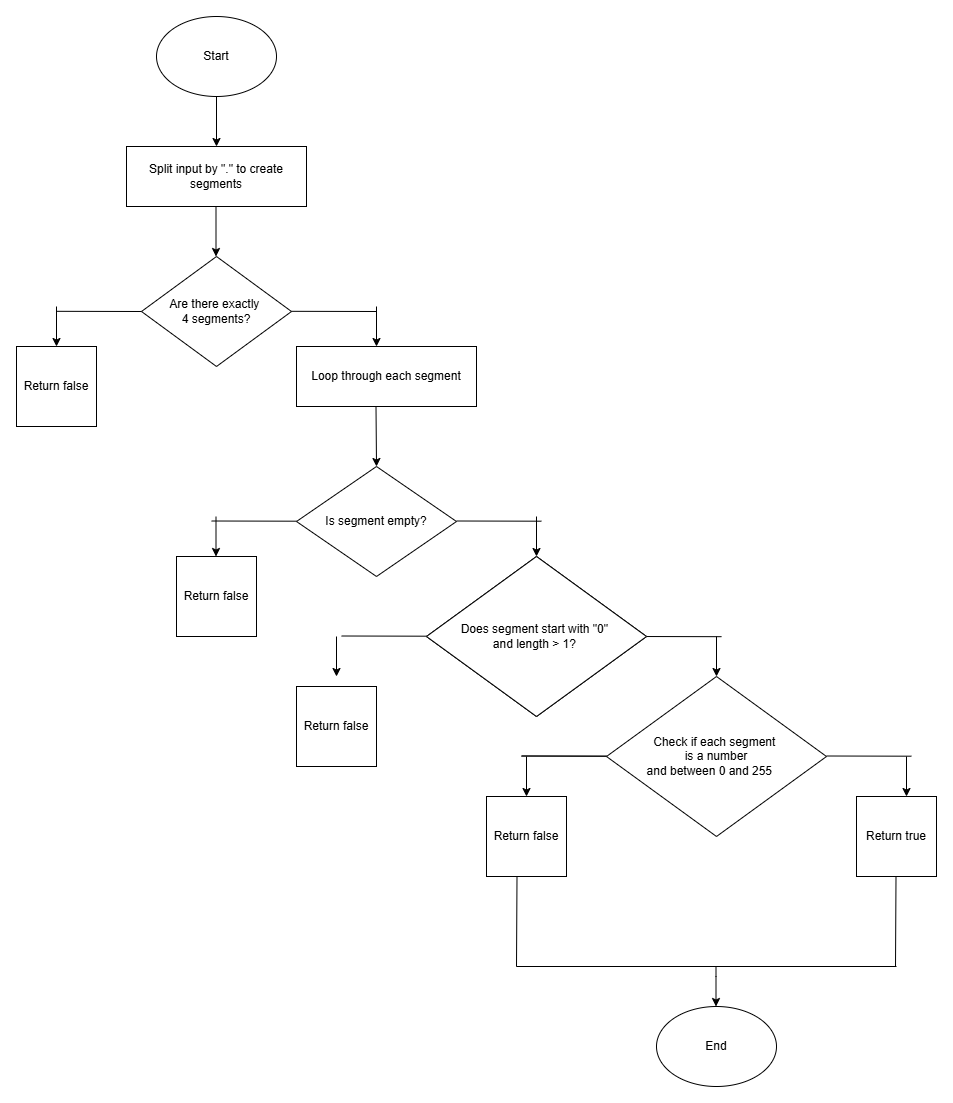

The diagram above was exported from draw.io. Its source (the exported page's mxGraphModel, read from the mxfile embedded in the PNG):
<mxGraphModel dx="948" dy="605" grid="1" gridSize="10" guides="1" tooltips="1" connect="1" arrows="1" fold="1" page="1" pageScale="1" pageWidth="850" pageHeight="1100" math="0" shadow="0">
  <root>
    <mxCell id="0" />
    <mxCell id="1" parent="0" />
    <mxCell id="4bdIgMuV8lyTKL5qyUTy-1" value="Start" style="ellipse;whiteSpace=wrap;html=1;" parent="1" vertex="1">
      <mxGeometry x="350" y="30" width="120" height="80" as="geometry" />
    </mxCell>
    <mxCell id="4bdIgMuV8lyTKL5qyUTy-2" value="End" style="ellipse;whiteSpace=wrap;html=1;" parent="1" vertex="1">
      <mxGeometry x="850" y="1020" width="120" height="80" as="geometry" />
    </mxCell>
    <mxCell id="4bdIgMuV8lyTKL5qyUTy-3" value="Are there exactly&amp;nbsp;&lt;div&gt;4 segments?&lt;/div&gt;" style="rhombus;whiteSpace=wrap;html=1;" parent="1" vertex="1">
      <mxGeometry x="335" y="270" width="150" height="110" as="geometry" />
    </mxCell>
    <mxCell id="4bdIgMuV8lyTKL5qyUTy-4" value="" style="endArrow=classic;html=1;rounded=0;exitX=0.5;exitY=1;exitDx=0;exitDy=0;" parent="1" source="4bdIgMuV8lyTKL5qyUTy-1" edge="1">
      <mxGeometry width="50" height="50" relative="1" as="geometry">
        <mxPoint x="400" y="340" as="sourcePoint" />
        <mxPoint x="410" y="160" as="targetPoint" />
      </mxGeometry>
    </mxCell>
    <mxCell id="4bdIgMuV8lyTKL5qyUTy-6" value="" style="endArrow=none;html=1;rounded=0;" parent="1" edge="1">
      <mxGeometry width="50" height="50" relative="1" as="geometry">
        <mxPoint x="485.0011111111111" y="324.8148148148148" as="sourcePoint" />
        <mxPoint x="570" y="325" as="targetPoint" />
      </mxGeometry>
    </mxCell>
    <mxCell id="4bdIgMuV8lyTKL5qyUTy-7" value="" style="endArrow=none;html=1;rounded=0;" parent="1" edge="1">
      <mxGeometry width="50" height="50" relative="1" as="geometry">
        <mxPoint x="250.00111111111107" y="324.8148148148148" as="sourcePoint" />
        <mxPoint x="335" y="325" as="targetPoint" />
      </mxGeometry>
    </mxCell>
    <mxCell id="4bdIgMuV8lyTKL5qyUTy-8" value="" style="endArrow=classic;html=1;rounded=0;" parent="1" edge="1">
      <mxGeometry width="50" height="50" relative="1" as="geometry">
        <mxPoint x="250" y="320" as="sourcePoint" />
        <mxPoint x="250" y="360" as="targetPoint" />
      </mxGeometry>
    </mxCell>
    <mxCell id="4bdIgMuV8lyTKL5qyUTy-9" value="" style="endArrow=classic;html=1;rounded=0;" parent="1" edge="1">
      <mxGeometry width="50" height="50" relative="1" as="geometry">
        <mxPoint x="570" y="320" as="sourcePoint" />
        <mxPoint x="570" y="360" as="targetPoint" />
      </mxGeometry>
    </mxCell>
    <mxCell id="4bdIgMuV8lyTKL5qyUTy-10" value="Return false" style="whiteSpace=wrap;html=1;aspect=fixed;" parent="1" vertex="1">
      <mxGeometry x="210" y="360" width="80" height="80" as="geometry" />
    </mxCell>
    <mxCell id="4bdIgMuV8lyTKL5qyUTy-11" value="Is segment empty?" style="rhombus;whiteSpace=wrap;html=1;" parent="1" vertex="1">
      <mxGeometry x="490" y="480" width="160" height="110" as="geometry" />
    </mxCell>
    <mxCell id="4bdIgMuV8lyTKL5qyUTy-12" value="" style="endArrow=none;html=1;rounded=0;" parent="1" edge="1">
      <mxGeometry width="50" height="50" relative="1" as="geometry">
        <mxPoint x="650.0011111111111" y="534.5048148148148" as="sourcePoint" />
        <mxPoint x="735" y="534.69" as="targetPoint" />
      </mxGeometry>
    </mxCell>
    <mxCell id="4bdIgMuV8lyTKL5qyUTy-13" value="" style="endArrow=none;html=1;rounded=0;" parent="1" edge="1">
      <mxGeometry width="50" height="50" relative="1" as="geometry">
        <mxPoint x="405.0011111111111" y="534.5048148148148" as="sourcePoint" />
        <mxPoint x="490" y="534.69" as="targetPoint" />
      </mxGeometry>
    </mxCell>
    <mxCell id="4bdIgMuV8lyTKL5qyUTy-14" value="" style="endArrow=classic;html=1;rounded=0;" parent="1" edge="1">
      <mxGeometry width="50" height="50" relative="1" as="geometry">
        <mxPoint x="409.5" y="530" as="sourcePoint" />
        <mxPoint x="409.5" y="570" as="targetPoint" />
      </mxGeometry>
    </mxCell>
    <mxCell id="4bdIgMuV8lyTKL5qyUTy-15" value="" style="endArrow=classic;html=1;rounded=0;" parent="1" edge="1">
      <mxGeometry width="50" height="50" relative="1" as="geometry">
        <mxPoint x="730" y="530" as="sourcePoint" />
        <mxPoint x="730" y="570" as="targetPoint" />
      </mxGeometry>
    </mxCell>
    <mxCell id="4bdIgMuV8lyTKL5qyUTy-16" value="Return false" style="whiteSpace=wrap;html=1;aspect=fixed;" parent="1" vertex="1">
      <mxGeometry x="370" y="570" width="80" height="80" as="geometry" />
    </mxCell>
    <mxCell id="4bdIgMuV8lyTKL5qyUTy-17" value="&lt;div&gt;&lt;span style=&quot;background-color: transparent;&quot;&gt;Does any part start with &quot;0&quot;&amp;nbsp;&lt;/span&gt;&lt;/div&gt;&lt;div&gt;&lt;span style=&quot;background-color: transparent;&quot;&gt;except if it's just &quot;0&quot;?&lt;/span&gt;&lt;span style=&quot;background-color: transparent; color: light-dark(rgb(0, 0, 0), rgb(255, 255, 255));&quot;&gt;&amp;nbsp;&lt;/span&gt;&lt;/div&gt;" style="rhombus;whiteSpace=wrap;html=1;" parent="1" vertex="1">
      <mxGeometry x="620" y="570" width="220" height="160" as="geometry" />
    </mxCell>
    <mxCell id="4bdIgMuV8lyTKL5qyUTy-19" style="edgeStyle=orthogonalEdgeStyle;rounded=0;orthogonalLoop=1;jettySize=auto;html=1;exitX=0.5;exitY=1;exitDx=0;exitDy=0;" parent="1" source="4bdIgMuV8lyTKL5qyUTy-17" target="4bdIgMuV8lyTKL5qyUTy-17" edge="1">
      <mxGeometry relative="1" as="geometry" />
    </mxCell>
    <mxCell id="4bdIgMuV8lyTKL5qyUTy-20" value="" style="endArrow=none;html=1;rounded=0;" parent="1" edge="1">
      <mxGeometry width="50" height="50" relative="1" as="geometry">
        <mxPoint x="830" y="650" as="sourcePoint" />
        <mxPoint x="914.9988888888889" y="650.1851851851852" as="targetPoint" />
      </mxGeometry>
    </mxCell>
    <mxCell id="4bdIgMuV8lyTKL5qyUTy-21" value="" style="endArrow=none;html=1;rounded=0;" parent="1" edge="1">
      <mxGeometry width="50" height="50" relative="1" as="geometry">
        <mxPoint x="535" y="649.5" as="sourcePoint" />
        <mxPoint x="619.9988888888889" y="649.6851851851852" as="targetPoint" />
      </mxGeometry>
    </mxCell>
    <mxCell id="4bdIgMuV8lyTKL5qyUTy-26" value="" style="endArrow=classic;html=1;rounded=0;" parent="1" edge="1">
      <mxGeometry width="50" height="50" relative="1" as="geometry">
        <mxPoint x="530" y="650" as="sourcePoint" />
        <mxPoint x="530" y="690" as="targetPoint" />
      </mxGeometry>
    </mxCell>
    <mxCell id="4bdIgMuV8lyTKL5qyUTy-27" value="" style="endArrow=classic;html=1;rounded=0;" parent="1" edge="1">
      <mxGeometry width="50" height="50" relative="1" as="geometry">
        <mxPoint x="910" y="650" as="sourcePoint" />
        <mxPoint x="910" y="690" as="targetPoint" />
      </mxGeometry>
    </mxCell>
    <mxCell id="4bdIgMuV8lyTKL5qyUTy-28" value="Return false" style="whiteSpace=wrap;html=1;aspect=fixed;" parent="1" vertex="1">
      <mxGeometry x="490" y="700" width="80" height="80" as="geometry" />
    </mxCell>
    <mxCell id="4bdIgMuV8lyTKL5qyUTy-29" value="&lt;div&gt;&lt;span style=&quot;background-color: transparent;&quot;&gt;Does segment start with &quot;0&quot;&amp;nbsp;&lt;/span&gt;&lt;/div&gt;&lt;div&gt;&lt;span style=&quot;background-color: transparent;&quot;&gt;and length &amp;gt; 1?&lt;/span&gt;&lt;span style=&quot;background-color: transparent; color: light-dark(rgb(0, 0, 0), rgb(255, 255, 255));&quot;&gt;&amp;nbsp;&lt;/span&gt;&lt;/div&gt;" style="rhombus;whiteSpace=wrap;html=1;" parent="1" vertex="1">
      <mxGeometry x="620" y="570" width="220" height="160" as="geometry" />
    </mxCell>
    <mxCell id="4bdIgMuV8lyTKL5qyUTy-30" value="Check if each segment&amp;nbsp;&lt;div&gt;i&lt;span style=&quot;background-color: transparent; color: light-dark(rgb(0, 0, 0), rgb(255, 255, 255));&quot;&gt;s a number&lt;/span&gt;&lt;/div&gt;&lt;div&gt;&lt;span style=&quot;background-color: transparent; color: light-dark(rgb(0, 0, 0), rgb(255, 255, 255));&quot;&gt;&amp;nbsp;and between 0 and 255&amp;nbsp; &amp;nbsp; &amp;nbsp;&lt;/span&gt;&lt;/div&gt;" style="rhombus;whiteSpace=wrap;html=1;" parent="1" vertex="1">
      <mxGeometry x="800" y="690" width="220" height="160" as="geometry" />
    </mxCell>
    <mxCell id="4bdIgMuV8lyTKL5qyUTy-31" value="" style="endArrow=none;html=1;rounded=0;" parent="1" edge="1">
      <mxGeometry width="50" height="50" relative="1" as="geometry">
        <mxPoint x="715" y="769.5" as="sourcePoint" />
        <mxPoint x="799.9988888888889" y="769.6851851851852" as="targetPoint" />
      </mxGeometry>
    </mxCell>
    <mxCell id="4bdIgMuV8lyTKL5qyUTy-32" value="" style="endArrow=none;html=1;rounded=0;" parent="1" edge="1">
      <mxGeometry width="50" height="50" relative="1" as="geometry">
        <mxPoint x="1020" y="769.5" as="sourcePoint" />
        <mxPoint x="1104.9988888888888" y="769.6851851851852" as="targetPoint" />
      </mxGeometry>
    </mxCell>
    <mxCell id="4bdIgMuV8lyTKL5qyUTy-33" value="" style="endArrow=classic;html=1;rounded=0;" parent="1" edge="1">
      <mxGeometry width="50" height="50" relative="1" as="geometry">
        <mxPoint x="720" y="770" as="sourcePoint" />
        <mxPoint x="720" y="810" as="targetPoint" />
      </mxGeometry>
    </mxCell>
    <mxCell id="4bdIgMuV8lyTKL5qyUTy-34" value="Return false" style="whiteSpace=wrap;html=1;aspect=fixed;" parent="1" vertex="1">
      <mxGeometry x="680" y="810" width="80" height="80" as="geometry" />
    </mxCell>
    <mxCell id="4bdIgMuV8lyTKL5qyUTy-35" value="" style="endArrow=classic;html=1;rounded=0;" parent="1" edge="1">
      <mxGeometry width="50" height="50" relative="1" as="geometry">
        <mxPoint x="1100" y="770" as="sourcePoint" />
        <mxPoint x="1100" y="810" as="targetPoint" />
      </mxGeometry>
    </mxCell>
    <mxCell id="4bdIgMuV8lyTKL5qyUTy-37" value="Return true" style="whiteSpace=wrap;html=1;aspect=fixed;" parent="1" vertex="1">
      <mxGeometry x="1050" y="810" width="80" height="80" as="geometry" />
    </mxCell>
    <mxCell id="4bdIgMuV8lyTKL5qyUTy-38" value="" style="endArrow=none;html=1;rounded=0;" parent="1" edge="1">
      <mxGeometry width="50" height="50" relative="1" as="geometry">
        <mxPoint x="710" y="980" as="sourcePoint" />
        <mxPoint x="1090" y="980" as="targetPoint" />
      </mxGeometry>
    </mxCell>
    <mxCell id="4bdIgMuV8lyTKL5qyUTy-39" value="" style="endArrow=none;html=1;rounded=0;" parent="1" edge="1">
      <mxGeometry width="50" height="50" relative="1" as="geometry">
        <mxPoint x="715" y="769.5" as="sourcePoint" />
        <mxPoint x="799.9988888888889" y="769.6851851851852" as="targetPoint" />
      </mxGeometry>
    </mxCell>
    <mxCell id="4bdIgMuV8lyTKL5qyUTy-40" value="" style="endArrow=none;html=1;rounded=0;" parent="1" edge="1">
      <mxGeometry width="50" height="50" relative="1" as="geometry">
        <mxPoint x="1089.5" y="889.91" as="sourcePoint" />
        <mxPoint x="1089" y="980" as="targetPoint" />
      </mxGeometry>
    </mxCell>
    <mxCell id="4bdIgMuV8lyTKL5qyUTy-41" value="" style="endArrow=none;html=1;rounded=0;" parent="1" edge="1">
      <mxGeometry width="50" height="50" relative="1" as="geometry">
        <mxPoint x="710.5" y="890" as="sourcePoint" />
        <mxPoint x="710" y="980.09" as="targetPoint" />
      </mxGeometry>
    </mxCell>
    <mxCell id="4bdIgMuV8lyTKL5qyUTy-42" value="" style="endArrow=classic;html=1;rounded=0;" parent="1" edge="1">
      <mxGeometry width="50" height="50" relative="1" as="geometry">
        <mxPoint x="909.5" y="980" as="sourcePoint" />
        <mxPoint x="909.5" y="1020" as="targetPoint" />
        <Array as="points">
          <mxPoint x="909.5" y="990" />
        </Array>
      </mxGeometry>
    </mxCell>
    <mxCell id="paHFCOuu_gqp-o9od_Nq-2" value="Loop through each segment" style="rounded=0;whiteSpace=wrap;html=1;" parent="1" vertex="1">
      <mxGeometry x="490" y="360" width="180" height="60" as="geometry" />
    </mxCell>
    <mxCell id="paHFCOuu_gqp-o9od_Nq-3" value="" style="endArrow=classic;html=1;rounded=0;" parent="1" edge="1">
      <mxGeometry width="50" height="50" relative="1" as="geometry">
        <mxPoint x="569.5" y="420" as="sourcePoint" />
        <mxPoint x="570" y="480" as="targetPoint" />
      </mxGeometry>
    </mxCell>
    <mxCell id="I18-KR44_XWqA6FztJdF-1" value="Split input by &quot;.&quot; to create segments" style="rounded=0;whiteSpace=wrap;html=1;" parent="1" vertex="1">
      <mxGeometry x="320" y="160" width="180" height="60" as="geometry" />
    </mxCell>
    <mxCell id="I18-KR44_XWqA6FztJdF-3" value="" style="endArrow=classic;html=1;rounded=0;exitX=0.5;exitY=1;exitDx=0;exitDy=0;" parent="1" edge="1">
      <mxGeometry width="50" height="50" relative="1" as="geometry">
        <mxPoint x="409.5" y="220" as="sourcePoint" />
        <mxPoint x="409.5" y="270" as="targetPoint" />
      </mxGeometry>
    </mxCell>
  </root>
</mxGraphModel>